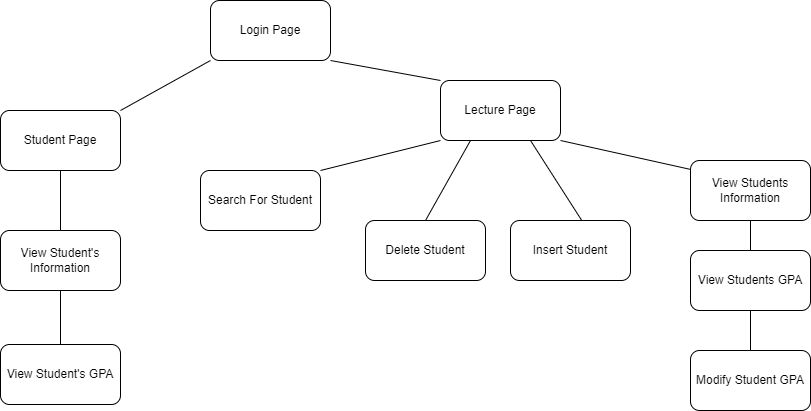

The diagram above was exported from draw.io. Its source (the exported page's mxGraphModel, read from the mxfile embedded in the PNG):
<mxGraphModel dx="1038" dy="571" grid="1" gridSize="10" guides="1" tooltips="1" connect="1" arrows="1" fold="1" page="1" pageScale="1" pageWidth="1169" pageHeight="827" math="0" shadow="0">
  <root>
    <mxCell id="0" />
    <mxCell id="1" parent="0" />
    <mxCell id="uhcW_R2mcSlLzpb_WM5O-1" value="Login Page" style="rounded=1;whiteSpace=wrap;html=1;" vertex="1" parent="1">
      <mxGeometry x="430" y="40" width="120" height="60" as="geometry" />
    </mxCell>
    <mxCell id="uhcW_R2mcSlLzpb_WM5O-2" value="Student Page" style="rounded=1;whiteSpace=wrap;html=1;" vertex="1" parent="1">
      <mxGeometry x="220" y="150" width="120" height="60" as="geometry" />
    </mxCell>
    <mxCell id="uhcW_R2mcSlLzpb_WM5O-3" value="Lecture Page" style="rounded=1;whiteSpace=wrap;html=1;" vertex="1" parent="1">
      <mxGeometry x="660" y="120" width="120" height="60" as="geometry" />
    </mxCell>
    <mxCell id="uhcW_R2mcSlLzpb_WM5O-4" value="View Student's Information" style="rounded=1;whiteSpace=wrap;html=1;" vertex="1" parent="1">
      <mxGeometry x="220" y="270" width="120" height="60" as="geometry" />
    </mxCell>
    <mxCell id="uhcW_R2mcSlLzpb_WM5O-5" value="View Student's GPA" style="rounded=1;whiteSpace=wrap;html=1;" vertex="1" parent="1">
      <mxGeometry x="220" y="384" width="120" height="60" as="geometry" />
    </mxCell>
    <mxCell id="uhcW_R2mcSlLzpb_WM5O-6" value="View Students Information" style="rounded=1;whiteSpace=wrap;html=1;" vertex="1" parent="1">
      <mxGeometry x="910" y="200" width="120" height="60" as="geometry" />
    </mxCell>
    <mxCell id="uhcW_R2mcSlLzpb_WM5O-7" value="View Students GPA" style="rounded=1;whiteSpace=wrap;html=1;" vertex="1" parent="1">
      <mxGeometry x="910" y="290" width="120" height="60" as="geometry" />
    </mxCell>
    <mxCell id="uhcW_R2mcSlLzpb_WM5O-10" value="Search For Student" style="rounded=1;whiteSpace=wrap;html=1;" vertex="1" parent="1">
      <mxGeometry x="420" y="210" width="120" height="60" as="geometry" />
    </mxCell>
    <mxCell id="uhcW_R2mcSlLzpb_WM5O-11" value="Delete Student" style="rounded=1;whiteSpace=wrap;html=1;" vertex="1" parent="1">
      <mxGeometry x="585" y="260" width="120" height="60" as="geometry" />
    </mxCell>
    <mxCell id="uhcW_R2mcSlLzpb_WM5O-12" value="Insert Student" style="rounded=1;whiteSpace=wrap;html=1;" vertex="1" parent="1">
      <mxGeometry x="730" y="260" width="120" height="60" as="geometry" />
    </mxCell>
    <mxCell id="uhcW_R2mcSlLzpb_WM5O-13" value="Modify Student GPA" style="rounded=1;whiteSpace=wrap;html=1;" vertex="1" parent="1">
      <mxGeometry x="910" y="390" width="120" height="60" as="geometry" />
    </mxCell>
    <mxCell id="uhcW_R2mcSlLzpb_WM5O-14" value="" style="endArrow=none;html=1;rounded=0;exitX=0;exitY=1;exitDx=0;exitDy=0;entryX=1;entryY=0;entryDx=0;entryDy=0;" edge="1" parent="1" source="uhcW_R2mcSlLzpb_WM5O-1" target="uhcW_R2mcSlLzpb_WM5O-2">
      <mxGeometry width="50" height="50" relative="1" as="geometry">
        <mxPoint x="510" y="290" as="sourcePoint" />
        <mxPoint x="560" y="240" as="targetPoint" />
      </mxGeometry>
    </mxCell>
    <mxCell id="uhcW_R2mcSlLzpb_WM5O-15" value="" style="endArrow=none;html=1;rounded=0;exitX=0.5;exitY=1;exitDx=0;exitDy=0;entryX=0.5;entryY=0;entryDx=0;entryDy=0;" edge="1" parent="1" source="uhcW_R2mcSlLzpb_WM5O-2" target="uhcW_R2mcSlLzpb_WM5O-4">
      <mxGeometry width="50" height="50" relative="1" as="geometry">
        <mxPoint x="510" y="290" as="sourcePoint" />
        <mxPoint x="560" y="240" as="targetPoint" />
      </mxGeometry>
    </mxCell>
    <mxCell id="uhcW_R2mcSlLzpb_WM5O-16" value="" style="endArrow=none;html=1;rounded=0;exitX=0.5;exitY=1;exitDx=0;exitDy=0;entryX=0.5;entryY=0;entryDx=0;entryDy=0;" edge="1" parent="1" source="uhcW_R2mcSlLzpb_WM5O-4" target="uhcW_R2mcSlLzpb_WM5O-5">
      <mxGeometry width="50" height="50" relative="1" as="geometry">
        <mxPoint x="510" y="290" as="sourcePoint" />
        <mxPoint x="560" y="240" as="targetPoint" />
      </mxGeometry>
    </mxCell>
    <mxCell id="uhcW_R2mcSlLzpb_WM5O-17" value="" style="endArrow=none;html=1;rounded=0;entryX=1;entryY=1;entryDx=0;entryDy=0;exitX=0;exitY=0;exitDx=0;exitDy=0;" edge="1" parent="1" source="uhcW_R2mcSlLzpb_WM5O-3" target="uhcW_R2mcSlLzpb_WM5O-1">
      <mxGeometry width="50" height="50" relative="1" as="geometry">
        <mxPoint x="510" y="290" as="sourcePoint" />
        <mxPoint x="560" y="240" as="targetPoint" />
      </mxGeometry>
    </mxCell>
    <mxCell id="uhcW_R2mcSlLzpb_WM5O-18" value="" style="endArrow=none;html=1;rounded=0;entryX=0;entryY=1;entryDx=0;entryDy=0;exitX=1;exitY=0;exitDx=0;exitDy=0;" edge="1" parent="1" source="uhcW_R2mcSlLzpb_WM5O-10" target="uhcW_R2mcSlLzpb_WM5O-3">
      <mxGeometry width="50" height="50" relative="1" as="geometry">
        <mxPoint x="660" y="290" as="sourcePoint" />
        <mxPoint x="710" y="240" as="targetPoint" />
      </mxGeometry>
    </mxCell>
    <mxCell id="uhcW_R2mcSlLzpb_WM5O-19" value="" style="endArrow=none;html=1;rounded=0;entryX=0.25;entryY=1;entryDx=0;entryDy=0;exitX=0.5;exitY=0;exitDx=0;exitDy=0;" edge="1" parent="1" source="uhcW_R2mcSlLzpb_WM5O-11" target="uhcW_R2mcSlLzpb_WM5O-3">
      <mxGeometry width="50" height="50" relative="1" as="geometry">
        <mxPoint x="660" y="290" as="sourcePoint" />
        <mxPoint x="710" y="240" as="targetPoint" />
      </mxGeometry>
    </mxCell>
    <mxCell id="uhcW_R2mcSlLzpb_WM5O-20" value="" style="endArrow=none;html=1;rounded=0;entryX=0.75;entryY=1;entryDx=0;entryDy=0;exitX=0.593;exitY=-0.003;exitDx=0;exitDy=0;exitPerimeter=0;" edge="1" parent="1" source="uhcW_R2mcSlLzpb_WM5O-12" target="uhcW_R2mcSlLzpb_WM5O-3">
      <mxGeometry width="50" height="50" relative="1" as="geometry">
        <mxPoint x="660" y="290" as="sourcePoint" />
        <mxPoint x="710" y="240" as="targetPoint" />
      </mxGeometry>
    </mxCell>
    <mxCell id="uhcW_R2mcSlLzpb_WM5O-21" value="" style="endArrow=none;html=1;rounded=0;entryX=1;entryY=1;entryDx=0;entryDy=0;exitX=0.003;exitY=0.15;exitDx=0;exitDy=0;exitPerimeter=0;" edge="1" parent="1" source="uhcW_R2mcSlLzpb_WM5O-6" target="uhcW_R2mcSlLzpb_WM5O-3">
      <mxGeometry width="50" height="50" relative="1" as="geometry">
        <mxPoint x="940" y="220" as="sourcePoint" />
        <mxPoint x="990" y="170" as="targetPoint" />
      </mxGeometry>
    </mxCell>
    <mxCell id="uhcW_R2mcSlLzpb_WM5O-22" value="" style="endArrow=none;html=1;rounded=0;entryX=0.5;entryY=1;entryDx=0;entryDy=0;exitX=0.5;exitY=0;exitDx=0;exitDy=0;" edge="1" parent="1" source="uhcW_R2mcSlLzpb_WM5O-7" target="uhcW_R2mcSlLzpb_WM5O-6">
      <mxGeometry width="50" height="50" relative="1" as="geometry">
        <mxPoint x="1080" y="290" as="sourcePoint" />
        <mxPoint x="820" y="240" as="targetPoint" />
      </mxGeometry>
    </mxCell>
    <mxCell id="uhcW_R2mcSlLzpb_WM5O-23" value="" style="endArrow=none;html=1;rounded=0;entryX=0.5;entryY=1;entryDx=0;entryDy=0;exitX=0.5;exitY=0;exitDx=0;exitDy=0;" edge="1" parent="1" source="uhcW_R2mcSlLzpb_WM5O-13" target="uhcW_R2mcSlLzpb_WM5O-7">
      <mxGeometry width="50" height="50" relative="1" as="geometry">
        <mxPoint x="1080" y="390" as="sourcePoint" />
        <mxPoint x="1080" y="350" as="targetPoint" />
      </mxGeometry>
    </mxCell>
  </root>
</mxGraphModel>